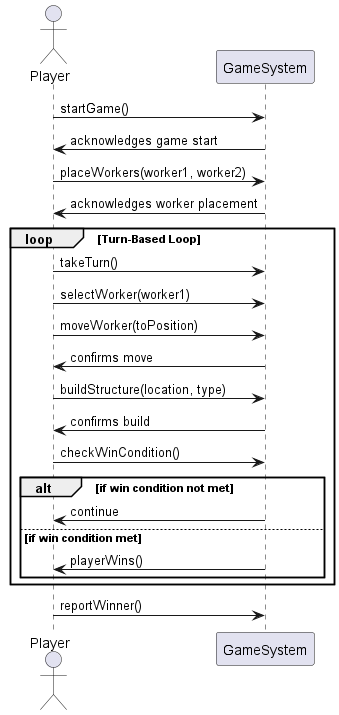

The diagram above was rendered by PlantUML. Its source (embedded in the PNG):
@startuml
actor Player

Player -> GameSystem : startGame()
GameSystem -> Player : acknowledges game start

Player -> GameSystem : placeWorkers(worker1, worker2)
GameSystem -> Player : acknowledges worker placement

loop Turn-Based Loop
    Player -> GameSystem : takeTurn()
    Player -> GameSystem : selectWorker(worker1)
    Player -> GameSystem : moveWorker(toPosition)
    GameSystem -> Player : confirms move

    Player -> GameSystem : buildStructure(location, type)
    GameSystem -> Player : confirms build

    Player -> GameSystem : checkWinCondition()
    alt if win condition not met
        GameSystem -> Player : continue
    else if win condition met
        GameSystem -> Player : playerWins()
    end
end

Player -> GameSystem : reportWinner()
@enduml